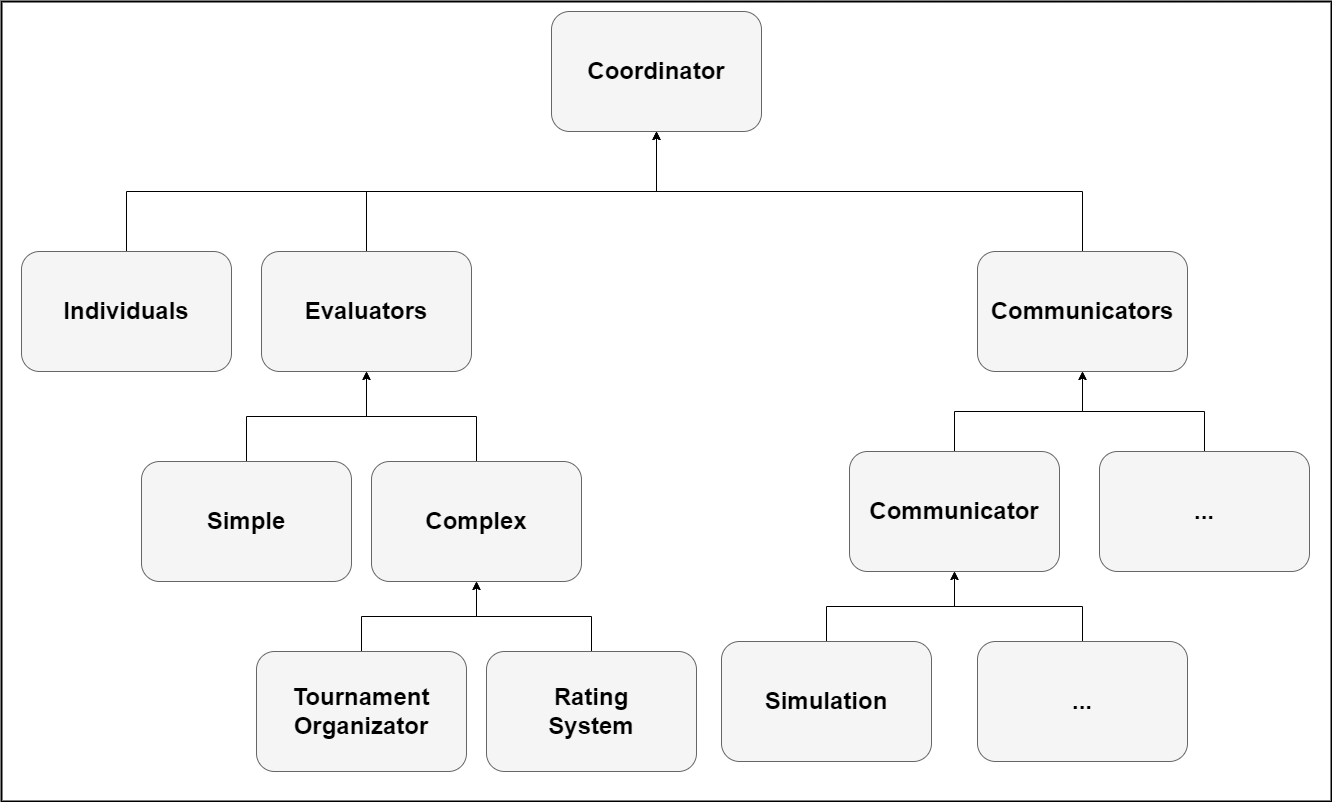

The diagram above was exported from draw.io. Its source (the exported page's mxGraphModel, read from the mxfile embedded in the PNG):
<mxGraphModel dx="2697" dy="2650" grid="1" gridSize="10" guides="1" tooltips="1" connect="1" arrows="1" fold="1" page="1" pageScale="1" pageWidth="827" pageHeight="1169" math="0" shadow="0">
  <root>
    <mxCell id="0" />
    <mxCell id="1" parent="0" />
    <mxCell id="g15p8EDKZ035WqLYVYT2-125" value="&lt;h1 style=&quot;line-height: 120%; font-size: 24px;&quot;&gt;&lt;br&gt;&lt;/h1&gt;" style="rounded=0;whiteSpace=wrap;html=1;align=left;verticalAlign=top;glass=0;shadow=0;fontSize=24;labelPosition=center;verticalLabelPosition=middle;spacing=2;spacingLeft=12;fillColor=none;gradientColor=#b3b3b3;strokeColor=#000000;strokeWidth=2;" parent="1" vertex="1">
      <mxGeometry x="-450" y="-220" width="1330" height="800" as="geometry" />
    </mxCell>
    <mxCell id="GcHd2Qe7aaRkqDGNFVYZ-1" value="&lt;font size=&quot;1&quot; color=&quot;#000000&quot;&gt;&lt;b style=&quot;font-size: 24px;&quot;&gt;Coordinator&lt;/b&gt;&lt;/font&gt;" style="rounded=1;whiteSpace=wrap;html=1;fillColor=#f5f5f5;strokeColor=#666666;fontColor=#333333;" parent="1" vertex="1">
      <mxGeometry x="99.99999999999994" y="-210" width="210" height="120" as="geometry" />
    </mxCell>
    <mxCell id="--EDAPI0tD6tq84vd64_-12" style="edgeStyle=orthogonalEdgeStyle;rounded=0;orthogonalLoop=1;jettySize=auto;html=1;exitX=0.5;exitY=0;exitDx=0;exitDy=0;" parent="1" source="--EDAPI0tD6tq84vd64_-1" target="GcHd2Qe7aaRkqDGNFVYZ-1" edge="1">
      <mxGeometry relative="1" as="geometry" />
    </mxCell>
    <mxCell id="--EDAPI0tD6tq84vd64_-1" value="&lt;font size=&quot;1&quot; color=&quot;#000000&quot;&gt;&lt;b style=&quot;font-size: 24px;&quot;&gt;Individuals&lt;/b&gt;&lt;/font&gt;" style="rounded=1;whiteSpace=wrap;html=1;fillColor=#f5f5f5;strokeColor=#666666;fontColor=#333333;" parent="1" vertex="1">
      <mxGeometry x="-430.00000000000006" y="30" width="210" height="120" as="geometry" />
    </mxCell>
    <mxCell id="--EDAPI0tD6tq84vd64_-13" style="edgeStyle=orthogonalEdgeStyle;rounded=0;orthogonalLoop=1;jettySize=auto;html=1;exitX=0.5;exitY=0;exitDx=0;exitDy=0;" parent="1" source="--EDAPI0tD6tq84vd64_-2" target="GcHd2Qe7aaRkqDGNFVYZ-1" edge="1">
      <mxGeometry relative="1" as="geometry" />
    </mxCell>
    <mxCell id="--EDAPI0tD6tq84vd64_-2" value="&lt;font size=&quot;1&quot; color=&quot;#000000&quot;&gt;&lt;b style=&quot;font-size: 24px;&quot;&gt;Evaluators&lt;/b&gt;&lt;/font&gt;" style="rounded=1;whiteSpace=wrap;html=1;fillColor=#f5f5f5;strokeColor=#666666;fontColor=#333333;" parent="1" vertex="1">
      <mxGeometry x="-190.00000000000006" y="30" width="210" height="120" as="geometry" />
    </mxCell>
    <mxCell id="--EDAPI0tD6tq84vd64_-15" style="edgeStyle=orthogonalEdgeStyle;rounded=0;orthogonalLoop=1;jettySize=auto;html=1;exitX=0.5;exitY=0;exitDx=0;exitDy=0;" parent="1" source="--EDAPI0tD6tq84vd64_-3" target="--EDAPI0tD6tq84vd64_-2" edge="1">
      <mxGeometry relative="1" as="geometry" />
    </mxCell>
    <mxCell id="--EDAPI0tD6tq84vd64_-3" value="&lt;font size=&quot;1&quot; color=&quot;#000000&quot;&gt;&lt;b style=&quot;font-size: 24px;&quot;&gt;Simple&lt;/b&gt;&lt;/font&gt;" style="rounded=1;whiteSpace=wrap;html=1;fillColor=#f5f5f5;strokeColor=#666666;fontColor=#333333;" parent="1" vertex="1">
      <mxGeometry x="-310.00000000000006" y="240" width="210" height="120" as="geometry" />
    </mxCell>
    <mxCell id="--EDAPI0tD6tq84vd64_-16" style="edgeStyle=orthogonalEdgeStyle;rounded=0;orthogonalLoop=1;jettySize=auto;html=1;exitX=0.5;exitY=0;exitDx=0;exitDy=0;" parent="1" source="--EDAPI0tD6tq84vd64_-4" target="--EDAPI0tD6tq84vd64_-2" edge="1">
      <mxGeometry relative="1" as="geometry" />
    </mxCell>
    <mxCell id="--EDAPI0tD6tq84vd64_-4" value="&lt;font size=&quot;1&quot; color=&quot;#000000&quot;&gt;&lt;b style=&quot;font-size: 24px;&quot;&gt;Complex&lt;/b&gt;&lt;/font&gt;" style="rounded=1;whiteSpace=wrap;html=1;fillColor=#f5f5f5;strokeColor=#666666;fontColor=#333333;" parent="1" vertex="1">
      <mxGeometry x="-80.00000000000006" y="240" width="210" height="120" as="geometry" />
    </mxCell>
    <mxCell id="--EDAPI0tD6tq84vd64_-19" style="edgeStyle=orthogonalEdgeStyle;rounded=0;orthogonalLoop=1;jettySize=auto;html=1;exitX=0.5;exitY=0;exitDx=0;exitDy=0;" parent="1" source="--EDAPI0tD6tq84vd64_-5" target="--EDAPI0tD6tq84vd64_-4" edge="1">
      <mxGeometry relative="1" as="geometry" />
    </mxCell>
    <mxCell id="--EDAPI0tD6tq84vd64_-5" value="&lt;font size=&quot;1&quot; color=&quot;#000000&quot;&gt;&lt;b style=&quot;font-size: 24px;&quot;&gt;Tournament&lt;/b&gt;&lt;/font&gt;&lt;div&gt;&lt;font size=&quot;1&quot; color=&quot;#000000&quot;&gt;&lt;b style=&quot;font-size: 24px;&quot;&gt;Organizator&lt;/b&gt;&lt;/font&gt;&lt;/div&gt;" style="rounded=1;whiteSpace=wrap;html=1;fillColor=#f5f5f5;strokeColor=#666666;fontColor=#333333;" parent="1" vertex="1">
      <mxGeometry x="-195.00000000000006" y="430" width="210" height="120" as="geometry" />
    </mxCell>
    <mxCell id="--EDAPI0tD6tq84vd64_-18" style="edgeStyle=orthogonalEdgeStyle;rounded=0;orthogonalLoop=1;jettySize=auto;html=1;exitX=0.5;exitY=0;exitDx=0;exitDy=0;" parent="1" source="--EDAPI0tD6tq84vd64_-6" target="--EDAPI0tD6tq84vd64_-4" edge="1">
      <mxGeometry relative="1" as="geometry" />
    </mxCell>
    <mxCell id="--EDAPI0tD6tq84vd64_-6" value="&lt;font color=&quot;#000000&quot;&gt;&lt;span style=&quot;font-size: 24px;&quot;&gt;&lt;b&gt;Rating&lt;/b&gt;&lt;/span&gt;&lt;/font&gt;&lt;div&gt;&lt;font color=&quot;#000000&quot;&gt;&lt;span style=&quot;font-size: 24px;&quot;&gt;&lt;b&gt;System&lt;/b&gt;&lt;/span&gt;&lt;/font&gt;&lt;/div&gt;" style="rounded=1;whiteSpace=wrap;html=1;fillColor=#f5f5f5;strokeColor=#666666;fontColor=#333333;" parent="1" vertex="1">
      <mxGeometry x="34.99999999999994" y="430" width="210" height="120" as="geometry" />
    </mxCell>
    <mxCell id="--EDAPI0tD6tq84vd64_-14" style="edgeStyle=orthogonalEdgeStyle;rounded=0;orthogonalLoop=1;jettySize=auto;html=1;exitX=0.5;exitY=0;exitDx=0;exitDy=0;" parent="1" source="--EDAPI0tD6tq84vd64_-7" target="GcHd2Qe7aaRkqDGNFVYZ-1" edge="1">
      <mxGeometry relative="1" as="geometry" />
    </mxCell>
    <mxCell id="--EDAPI0tD6tq84vd64_-7" value="&lt;font size=&quot;1&quot; color=&quot;#000000&quot;&gt;&lt;b style=&quot;font-size: 24px;&quot;&gt;Communicators&lt;/b&gt;&lt;/font&gt;" style="rounded=1;whiteSpace=wrap;html=1;fillColor=#f5f5f5;strokeColor=#666666;fontColor=#333333;" parent="1" vertex="1">
      <mxGeometry x="526" y="30" width="210" height="120" as="geometry" />
    </mxCell>
    <mxCell id="--EDAPI0tD6tq84vd64_-22" style="edgeStyle=orthogonalEdgeStyle;rounded=0;orthogonalLoop=1;jettySize=auto;html=1;exitX=0.5;exitY=0;exitDx=0;exitDy=0;" parent="1" source="--EDAPI0tD6tq84vd64_-8" target="--EDAPI0tD6tq84vd64_-7" edge="1">
      <mxGeometry relative="1" as="geometry" />
    </mxCell>
    <mxCell id="--EDAPI0tD6tq84vd64_-8" value="&lt;font size=&quot;1&quot; color=&quot;#000000&quot;&gt;&lt;b style=&quot;font-size: 24px;&quot;&gt;Communicator&lt;/b&gt;&lt;/font&gt;" style="rounded=1;whiteSpace=wrap;html=1;fillColor=#f5f5f5;strokeColor=#666666;fontColor=#333333;" parent="1" vertex="1">
      <mxGeometry x="397.99999999999994" y="230" width="210" height="120" as="geometry" />
    </mxCell>
    <mxCell id="--EDAPI0tD6tq84vd64_-23" style="edgeStyle=orthogonalEdgeStyle;rounded=0;orthogonalLoop=1;jettySize=auto;html=1;exitX=0.5;exitY=0;exitDx=0;exitDy=0;" parent="1" source="--EDAPI0tD6tq84vd64_-9" target="--EDAPI0tD6tq84vd64_-7" edge="1">
      <mxGeometry relative="1" as="geometry" />
    </mxCell>
    <mxCell id="--EDAPI0tD6tq84vd64_-9" value="&lt;font size=&quot;1&quot; color=&quot;#000000&quot;&gt;&lt;b style=&quot;font-size: 24px;&quot;&gt;...&lt;/b&gt;&lt;/font&gt;" style="rounded=1;whiteSpace=wrap;html=1;fillColor=#f5f5f5;strokeColor=#666666;fontColor=#333333;" parent="1" vertex="1">
      <mxGeometry x="648" y="230" width="210" height="120" as="geometry" />
    </mxCell>
    <mxCell id="--EDAPI0tD6tq84vd64_-20" style="edgeStyle=orthogonalEdgeStyle;rounded=0;orthogonalLoop=1;jettySize=auto;html=1;exitX=0.5;exitY=0;exitDx=0;exitDy=0;" parent="1" source="--EDAPI0tD6tq84vd64_-10" target="--EDAPI0tD6tq84vd64_-8" edge="1">
      <mxGeometry relative="1" as="geometry" />
    </mxCell>
    <mxCell id="--EDAPI0tD6tq84vd64_-10" value="&lt;font size=&quot;1&quot; color=&quot;#000000&quot;&gt;&lt;b style=&quot;font-size: 24px;&quot;&gt;Simulation&lt;/b&gt;&lt;/font&gt;" style="rounded=1;whiteSpace=wrap;html=1;fillColor=#f5f5f5;strokeColor=#666666;fontColor=#333333;" parent="1" vertex="1">
      <mxGeometry x="269.99999999999994" y="420" width="210" height="120" as="geometry" />
    </mxCell>
    <mxCell id="--EDAPI0tD6tq84vd64_-21" style="edgeStyle=orthogonalEdgeStyle;rounded=0;orthogonalLoop=1;jettySize=auto;html=1;exitX=0.5;exitY=0;exitDx=0;exitDy=0;" parent="1" source="--EDAPI0tD6tq84vd64_-11" target="--EDAPI0tD6tq84vd64_-8" edge="1">
      <mxGeometry relative="1" as="geometry" />
    </mxCell>
    <mxCell id="--EDAPI0tD6tq84vd64_-11" value="&lt;font size=&quot;1&quot; color=&quot;#000000&quot;&gt;&lt;b style=&quot;font-size: 24px;&quot;&gt;...&lt;/b&gt;&lt;/font&gt;" style="rounded=1;whiteSpace=wrap;html=1;fillColor=#f5f5f5;strokeColor=#666666;fontColor=#333333;" parent="1" vertex="1">
      <mxGeometry x="526" y="420" width="210" height="120" as="geometry" />
    </mxCell>
  </root>
</mxGraphModel>